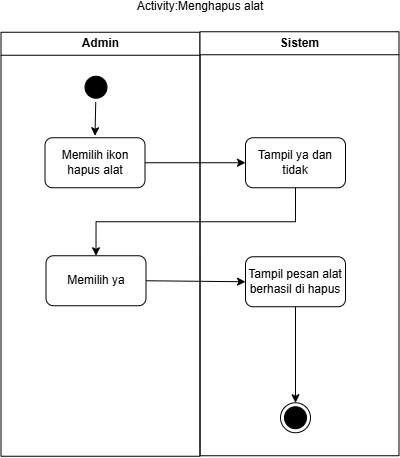

The diagram above was exported from draw.io. Its source (the exported page's mxGraphModel, read from the mxfile embedded in the PNG):
<mxGraphModel dx="1090" dy="854" grid="1" gridSize="10" guides="1" tooltips="1" connect="1" arrows="1" fold="1" page="1" pageScale="1" pageWidth="850" pageHeight="1100" math="0" shadow="0">
  <root>
    <mxCell id="0" />
    <mxCell id="1" parent="0" />
    <mxCell id="0LtPxtzyw7cNHyAtDg3o-1" parent="1" style="swimlane;whiteSpace=wrap;html=1;" value="Admin" vertex="1">
      <mxGeometry height="424" width="199" x="228" y="66.5" as="geometry" />
    </mxCell>
    <mxCell id="0LtPxtzyw7cNHyAtDg3o-6" edge="1" parent="0LtPxtzyw7cNHyAtDg3o-1" style="edgeStyle=orthogonalEdgeStyle;rounded=0;orthogonalLoop=1;jettySize=auto;html=1;">
      <mxGeometry relative="1" as="geometry">
        <mxPoint x="93.75" y="339.5" as="sourcePoint" />
      </mxGeometry>
    </mxCell>
    <mxCell id="0LtPxtzyw7cNHyAtDg3o-7" edge="1" parent="0LtPxtzyw7cNHyAtDg3o-1" style="edgeStyle=orthogonalEdgeStyle;rounded=0;orthogonalLoop=1;jettySize=auto;html=1;">
      <mxGeometry relative="1" as="geometry">
        <mxPoint x="93.74999999999977" y="388.75" as="sourcePoint" />
      </mxGeometry>
    </mxCell>
    <mxCell id="wYg1FG7jiuhGhSOvpbir-2" edge="1" parent="0LtPxtzyw7cNHyAtDg3o-1" source="0LtPxtzyw7cNHyAtDg3o-3" style="edgeStyle=none;html=1;entryX=0.5;entryY=0;entryDx=0;entryDy=0;">
      <mxGeometry relative="1" as="geometry">
        <mxPoint x="94" y="103.5" as="targetPoint" />
      </mxGeometry>
    </mxCell>
    <mxCell id="0LtPxtzyw7cNHyAtDg3o-3" parent="0LtPxtzyw7cNHyAtDg3o-1" style="ellipse;html=1;shape=startState;fillColor=#000000;strokeColor=#000000;" value="" vertex="1">
      <mxGeometry height="30" width="30" x="80" y="40" as="geometry" />
    </mxCell>
    <mxCell id="wYg1FG7jiuhGhSOvpbir-8" parent="0LtPxtzyw7cNHyAtDg3o-1" style="html=1;dashed=0;whiteSpace=wrap;rounded=1;" value="Memilih ya" vertex="1">
      <mxGeometry height="50" width="100" x="45" y="223.5" as="geometry" />
    </mxCell>
    <mxCell id="0LtPxtzyw7cNHyAtDg3o-10" parent="1" style="swimlane;whiteSpace=wrap;html=1;" value="Sistem" vertex="1">
      <mxGeometry height="424" width="199" x="427" y="66" as="geometry" />
    </mxCell>
    <mxCell id="0LtPxtzyw7cNHyAtDg3o-11" edge="1" parent="0LtPxtzyw7cNHyAtDg3o-10" style="edgeStyle=orthogonalEdgeStyle;rounded=0;orthogonalLoop=1;jettySize=auto;html=1;entryX=0.5;entryY=0;entryDx=0;entryDy=0;">
      <mxGeometry relative="1" as="geometry">
        <mxPoint x="100.00999999999999" y="320" as="sourcePoint" />
      </mxGeometry>
    </mxCell>
    <mxCell id="0LtPxtzyw7cNHyAtDg3o-39" parent="0LtPxtzyw7cNHyAtDg3o-10" style="html=1;dashed=0;whiteSpace=wrap;rounded=1;" value="Memilih ikon hapus alat" vertex="1">
      <mxGeometry height="50" width="100" x="-155" y="106" as="geometry" />
    </mxCell>
    <mxCell id="0LtPxtzyw7cNHyAtDg3o-20" parent="0LtPxtzyw7cNHyAtDg3o-10" style="ellipse;html=1;shape=endState;fillColor=#000000;strokeColor=#000000;" value="" vertex="1">
      <mxGeometry height="30" width="30" x="80.5" y="371" as="geometry" />
    </mxCell>
    <mxCell id="0LtPxtzyw7cNHyAtDg3o-60" edge="1" parent="0LtPxtzyw7cNHyAtDg3o-10" source="0LtPxtzyw7cNHyAtDg3o-54" style="edgeStyle=orthogonalEdgeStyle;rounded=0;orthogonalLoop=1;jettySize=auto;html=1;entryX=0.5;entryY=0;entryDx=0;entryDy=0;" target="0LtPxtzyw7cNHyAtDg3o-20">
      <mxGeometry relative="1" as="geometry">
        <mxPoint x="95.50999999999999" y="365" as="targetPoint" />
      </mxGeometry>
    </mxCell>
    <mxCell id="0LtPxtzyw7cNHyAtDg3o-54" parent="0LtPxtzyw7cNHyAtDg3o-10" style="html=1;dashed=0;whiteSpace=wrap;rounded=1;" value="Tampil pesan alat berhasil di hapus" vertex="1">
      <mxGeometry height="50" width="100" x="45.50999999999999" y="225" as="geometry" />
    </mxCell>
    <mxCell id="0LtPxtzyw7cNHyAtDg3o-55" edge="1" parent="0LtPxtzyw7cNHyAtDg3o-10" source="0LtPxtzyw7cNHyAtDg3o-30" style="edgeStyle=orthogonalEdgeStyle;rounded=0;orthogonalLoop=1;jettySize=auto;html=1;entryX=1;entryY=0.5;entryDx=0;entryDy=0;">
      <mxGeometry relative="1" as="geometry">
        <mxPoint x="-55" y="239" as="targetPoint" />
      </mxGeometry>
    </mxCell>
    <mxCell id="0LtPxtzyw7cNHyAtDg3o-58" edge="1" parent="0LtPxtzyw7cNHyAtDg3o-10" source="0LtPxtzyw7cNHyAtDg3o-39" style="edgeStyle=orthogonalEdgeStyle;rounded=0;orthogonalLoop=1;jettySize=auto;html=1;entryX=0;entryY=0.5;entryDx=0;entryDy=0;" target="wYg1FG7jiuhGhSOvpbir-7">
      <mxGeometry relative="1" as="geometry">
        <mxPoint x="39.99000000000001" y="131" as="targetPoint" />
      </mxGeometry>
    </mxCell>
    <mxCell id="wYg1FG7jiuhGhSOvpbir-6" edge="1" parent="0LtPxtzyw7cNHyAtDg3o-10" style="edgeStyle=orthogonalEdgeStyle;html=1;entryX=0.5;entryY=0;entryDx=0;entryDy=0;exitX=0.442;exitY=1.008;exitDx=0;exitDy=0;exitPerimeter=0;rounded=0;curved=0;" target="0LtPxtzyw7cNHyAtDg3o-38">
      <mxGeometry relative="1" as="geometry">
        <mxPoint x="89.19000000000028" y="154.39999999999986" as="sourcePoint" />
      </mxGeometry>
    </mxCell>
    <mxCell id="wYg1FG7jiuhGhSOvpbir-7" parent="0LtPxtzyw7cNHyAtDg3o-10" style="html=1;dashed=0;whiteSpace=wrap;rounded=1;" value="Tampil ya dan tidak" vertex="1">
      <mxGeometry height="50" width="100" x="45.5" y="106" as="geometry" />
    </mxCell>
    <mxCell id="0LtPxtzyw7cNHyAtDg3o-22" parent="1" style="text;html=1;whiteSpace=wrap;align=center;verticalAlign=middle;rounded=0;" value="Activity:Menghapus alat" vertex="1">
      <mxGeometry height="10" width="290" x="282" y="36" as="geometry" />
    </mxCell>
    <mxCell id="0LtPxtzyw7cNHyAtDg3o-25" edge="1" parent="1" style="rounded=0;orthogonalLoop=1;jettySize=auto;html=1;entryX=0;entryY=0.5;entryDx=0;entryDy=0;">
      <mxGeometry relative="1" as="geometry">
        <mxPoint x="465.01" y="495" as="targetPoint" />
      </mxGeometry>
    </mxCell>
    <mxCell id="wYg1FG7jiuhGhSOvpbir-5" edge="1" parent="1" style="edgeStyle=none;html=1;entryX=0;entryY=0.5;entryDx=0;entryDy=0;" target="wYg1FG7jiuhGhSOvpbir-4">
      <mxGeometry relative="1" as="geometry">
        <mxPoint x="372" y="195" as="sourcePoint" />
      </mxGeometry>
    </mxCell>
    <mxCell id="wYg1FG7jiuhGhSOvpbir-9" edge="1" parent="1" source="wYg1FG7jiuhGhSOvpbir-7" style="html=1;exitX=0.5;exitY=1;exitDx=0;exitDy=0;entryX=0.5;entryY=0;entryDx=0;entryDy=0;edgeStyle=orthogonalEdgeStyle;rounded=0;curved=0;" target="wYg1FG7jiuhGhSOvpbir-8">
      <mxGeometry relative="1" as="geometry" />
    </mxCell>
    <mxCell id="wYg1FG7jiuhGhSOvpbir-10" edge="1" parent="1" source="wYg1FG7jiuhGhSOvpbir-8" style="edgeStyle=none;html=1;exitX=1;exitY=0.5;exitDx=0;exitDy=0;entryX=0;entryY=0.5;entryDx=0;entryDy=0;" target="0LtPxtzyw7cNHyAtDg3o-54">
      <mxGeometry relative="1" as="geometry" />
    </mxCell>
  </root>
</mxGraphModel>